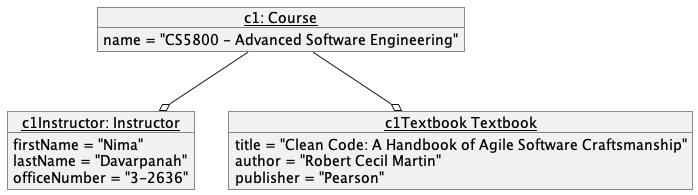

The diagram above was rendered by PlantUML. Its source (embedded in the PNG):
@startuml CourseObject

object "<u>c1: Course</u>" as c1 {
  name = "CS5800 - Advanced Software Engineering"
}

object "<u>c1Instructor: Instructor</u>" as c1Instructor {
  firstName = "Nima"
  lastName = "Davarpanah"
  officeNumber = "3-2636"
}

object "<u>c1Textbook Textbook</u>" as c1Textbook {
  title = "Clean Code: A Handbook of Agile Software Craftsmanship"
  author = "Robert Cecil Martin"
  publisher = "Pearson"
}

c1 --o c1Instructor
c1 --o c1Textbook
@enduml